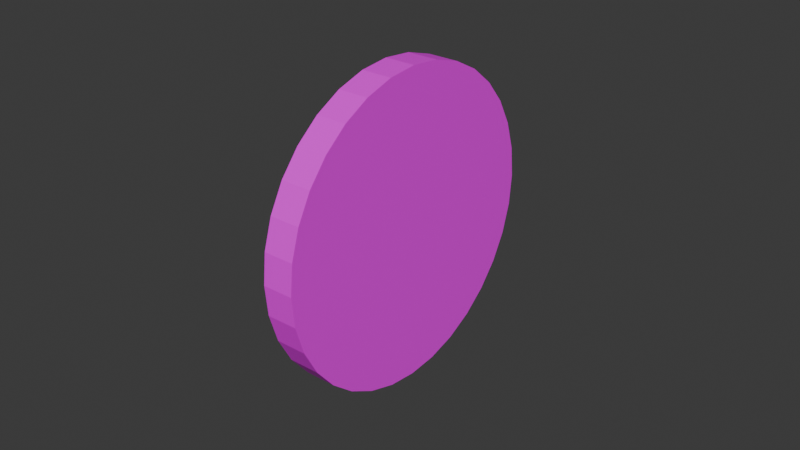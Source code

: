 # Source: button_move.blend  (saved by Blender 4.1.24; exported with 4.5.12 LTS)
import bpy
from mathutils import Matrix  # noqa: F401  (used for matrix-valued properties, if any)

bpy.ops.wm.read_factory_settings(use_empty=True)
scene = bpy.context.scene
scene.name = 'Scene'

# ---- collections
col_collection = bpy.data.collections.new('Collection'); scene.collection.children.link(col_collection)

# ---- images (referenced by path relative to the original .blend; pixels are not part of the script)
import os
ASSET_DIR = os.environ.get("B2B_ASSET_DIR", "")  # directory of the original .blend (textures are referenced by path, not embedded)
HERE = os.path.dirname(os.path.abspath(__file__))  # packed textures are extracted next to this script under _unpacked/

def load_image(name, relpath, width, height, colorspace="sRGB"):
    """Load a texture the original file referenced (path relative to the .blend, or extracted next to this script)."""
    p = next((c for c in (os.path.join(HERE, relpath), os.path.join(ASSET_DIR, relpath)) if relpath and os.path.exists(c)), "")
    if p:
        img = bpy.data.images.load(p, check_existing=True)
        img.name = name
    else:  # same state as the original file: an image datablock whose file is absent (Cycles renders it pink)
        img = bpy.data.images.new(name, width, height)
        img.source = "FILE"
        img.filepath = "//" + (relpath or name)
    img.colorspace_settings.name = colorspace
    return img
img_test_png_001 = load_image('test.png.001', 'test.png', 1024, 1024, 'sRGB')

# ---- materials (node trees are filled in below, after node groups)
mat_material_001 = bpy.data.materials.new('Material.001')
mat_material_001.use_transparent_shadow = False

# ---- material node trees
mat_material_001.use_nodes = True; mat_material_001.node_tree.nodes.clear()
_N = mat_material_001.node_tree.nodes; _L = mat_material_001.node_tree.links
n0 = _N.new('ShaderNodeBsdfPrincipled'); n0.name = 'Principled BSDF'; n0.location = (10, 300)
n1 = _N.new('ShaderNodeOutputMaterial'); n1.name = 'Material Output'; n1.location = (300, 300)
n2 = _N.new('ShaderNodeTexImage'); n2.name = 'Image Texture'; n2.location = (-543, 253)
n2.image = img_test_png_001
_L.new(n0.outputs[0], n1.inputs[0])
_L.new(n2.outputs[0], n0.inputs[0])
n1.is_active_output = True

# ---- world
world_world = bpy.data.worlds.new('World'); scene.world = world_world
world_world.use_nodes = True; world_world.node_tree.nodes.clear()
_N = world_world.node_tree.nodes; _L = world_world.node_tree.links
n0 = _N.new('ShaderNodeOutputWorld'); n0.name = 'World Output'; n0.location = (300, 300)
n1 = _N.new('ShaderNodeBackground'); n1.name = 'Background'; n1.location = (10, 300)
n1.inputs[0].default_value = (0.05088, 0.05088, 0.05088, 1.0)
_L.new(n1.outputs[0], n0.inputs[0])
n0.is_active_output = True
world_world.color = (0.05088, 0.05088, 0.05088)
world_world.use_sun_shadow = False
world_world.sun_shadow_jitter_overblur = 0.0

# ---- meshes
me_cylinder = bpy.data.meshes.new('Cylinder')
me_cylinder.from_pydata([(0.0, 1.47, -0.4677), (0.0, 1.47, 0.4677), (0.2867, 1.442, -0.4677), (0.2867, 1.442, 0.4677), (0.5625, 1.358, -0.4677), (0.5625, 1.358, 0.4677), (0.8166, 1.222, -0.4677), (0.8166, 1.222, 0.4677), (1.039, 1.039, -0.4677), (1.039, 1.039, 0.4677), (1.222, 0.8166, -0.4677), (1.222, 0.8166, 0.4677), (1.358, 0.5625, -0.4677), (1.358, 0.5625, 0.4677), (1.442, 0.2867, -0.4677), (1.442, 0.2867, 0.4677), (1.47, 0.0, -0.4677), (1.47, 0.0, 0.4677), (1.442, -0.2867, -0.4677), (1.442, -0.2867, 0.4677), (1.358, -0.5625, -0.4677), (1.358, -0.5625, 0.4677), (1.222, -0.8166, -0.4677), (1.222, -0.8166, 0.4677), (1.039, -1.039, -0.4677), (1.039, -1.039, 0.4677), (0.8166, -1.222, -0.4677), (0.8166, -1.222, 0.4677), (0.5625, -1.358, -0.4677), (0.5625, -1.358, 0.4677), (0.2867, -1.442, -0.4677), (0.2867, -1.442, 0.4677), (0.0, -1.47, -0.4677), (0.0, -1.47, 0.4677), (-0.2867, -1.442, -0.4677), (-0.2867, -1.442, 0.4677), (-0.5625, -1.358, -0.4677), (-0.5625, -1.358, 0.4677), (-0.8166, -1.222, -0.4677), (-0.8166, -1.222, 0.4677), (-1.039, -1.039, -0.4677), (-1.039, -1.039, 0.4677), (-1.222, -0.8166, -0.4677), (-1.222, -0.8166, 0.4677), (-1.358, -0.5625, -0.4677), (-1.358, -0.5625, 0.4677), (-1.442, -0.2867, -0.4677), (-1.442, -0.2867, 0.4677), (-1.47, 0.0, -0.4677), (-1.47, 0.0, 0.4677), (-1.442, 0.2867, -0.4677), (-1.442, 0.2867, 0.4677), (-1.358, 0.5625, -0.4677), (-1.358, 0.5625, 0.4677), (-1.222, 0.8166, -0.4677), (-1.222, 0.8166, 0.4677), (-1.039, 1.039, -0.4677), (-1.039, 1.039, 0.4677), (-0.8166, 1.222, -0.4677), (-0.8166, 1.222, 0.4677), (-0.5625, 1.358, -0.4677), (-0.5625, 1.358, 0.4677), (-0.2867, 1.442, -0.4677), (-0.2867, 1.442, 0.4677)], [], [(0, 1, 3, 2), (2, 3, 5, 4), (4, 5, 7, 6), (6, 7, 9, 8), (8, 9, 11, 10), (10, 11, 13, 12), (12, 13, 15, 14), (14, 15, 17, 16), (16, 17, 19, 18), (18, 19, 21, 20), (20, 21, 23, 22), (22, 23, 25, 24), (24, 25, 27, 26), (26, 27, 29, 28), (28, 29, 31, 30), (30, 31, 33, 32), (32, 33, 35, 34), (34, 35, 37, 36), (36, 37, 39, 38), (38, 39, 41, 40), (40, 41, 43, 42), (42, 43, 45, 44), (44, 45, 47, 46), (46, 47, 49, 48), (48, 49, 51, 50), (50, 51, 53, 52), (52, 53, 55, 54), (54, 55, 57, 56), (56, 57, 59, 58), (58, 59, 61, 60), (3, 1, 63, 61, 59, 57, 55, 53, 51, 49, 47, 45, 43, 41, 39, 37, 35, 33, 31, 29, 27, 25, 23, 21, 19, 17, 15, 13, 11, 9, 7, 5), (60, 61, 63, 62), (62, 63, 1, 0), (0, 2, 4, 6, 8, 10, 12, 14, 16, 18, 20, 22, 24, 26, 28, 30, 32, 34, 36, 38, 40, 42, 44, 46, 48, 50, 52, 54, 56, 58, 60, 62)])
_uv = me_cylinder.uv_layers.new(name='UVMap')
_uv.uv.foreach_set('vector', [0.9739, 0.893, 0.9506, 0.893, 0.9506, 0.8859, 0.9739, 0.8859, 0.9739, 0.8859, 0.9506, 0.8859, 0.9506, 0.8793, 0.9739, 0.8793, 0.9739, 0.8793, 0.9506, 0.8793, 0.9506, 0.8734, 0.9739, 0.8734, 0.9739, 0.8734, 0.9506, 0.8734, 0.9506, 0.8683, 0.9739, 0.8683, 0.9506, 0.9248, 0.9273, 0.9248, 0.9273, 0.9197, 0.9506, 0.9197, 0.9506, 0.9197, 0.9273, 0.9197, 0.9273, 0.9138, 0.9506, 0.9138, 0.9506, 0.9138, 0.9273, 0.9138, 0.9273, 0.9072, 0.9506, 0.9072, 0.9506, 0.9072, 0.9273, 0.9072, 0.9273, 0.9001, 0.9506, 0.9001, 0.9506, 0.9001, 0.9273, 0.9001, 0.9273, 0.893, 0.9506, 0.893, 0.9506, 0.893, 0.9273, 0.893, 0.9273, 0.8859, 0.9506, 0.8859, 0.9506, 0.8859, 0.9273, 0.8859, 0.9273, 0.8793, 0.9506, 0.8793, 0.9506, 0.8793, 0.9273, 0.8793, 0.9273, 0.8734, 0.9506, 0.8734, 0.9506, 0.8734, 0.9273, 0.8734, 0.9273, 0.8683, 0.9506, 0.8683, 0.9506, 0.9762, 0.9273, 0.9762, 0.9273, 0.9703, 0.9506, 0.9703, 0.9506, 0.9703, 0.9273, 0.9703, 0.9273, 0.9637, 0.9506, 0.9637, 0.9506, 0.9637, 0.9273, 0.9637, 0.9273, 0.9566, 0.9506, 0.9566, 0.9506, 0.9566, 0.9273, 0.9566, 0.9273, 0.9495, 0.9506, 0.9495, 0.9506, 0.9495, 0.9273, 0.9495, 0.9273, 0.9424, 0.9506, 0.9424, 0.9506, 0.9424, 0.9273, 0.9424, 0.9273, 0.9358, 0.9506, 0.9358, 0.9506, 0.9358, 0.9273, 0.9358, 0.9273, 0.9299, 0.9506, 0.9299, 0.9506, 0.9299, 0.9273, 0.9299, 0.9273, 0.9248, 0.9506, 0.9248, 0.9739, 0.9661, 0.9506, 0.9661, 0.9506, 0.9601, 0.9739, 0.9601, 0.9739, 0.9601, 0.9506, 0.9601, 0.9506, 0.9535, 0.9739, 0.9535, 0.9739, 0.9535, 0.9506, 0.9535, 0.9506, 0.9465, 0.9739, 0.9465, 0.9739, 0.9465, 0.9506, 0.9465, 0.9506, 0.9393, 0.9739, 0.9393, 0.9739, 0.9393, 0.9506, 0.9393, 0.9506, 0.9323, 0.9739, 0.9323, 0.9739, 0.9323, 0.9506, 0.9323, 0.9506, 0.9257, 0.9739, 0.9257, 0.9739, 0.9257, 0.9506, 0.9257, 0.9506, 0.9197, 0.9739, 0.9197, 0.9739, 0.9197, 0.9506, 0.9197, 0.9506, 0.9138, 0.9739, 0.9138, 0.9739, 0.9138, 0.9506, 0.9138, 0.9506, 0.9072, 0.9739, 0.9072, 0.9778, 0.3752, 0.9867, 0.4647, 0.978, 0.5543, 0.952, 0.6404, 0.9096, 0.7198, 0.8527, 0.7894, 0.7832, 0.8466, 0.7039, 0.8891, 0.6178, 0.9153, 0.5283, 0.9242, 0.4388, 0.9155, 0.3526, 0.8895, 0.2732, 0.8472, 0.2036, 0.7902, 0.1465, 0.7207, 0.104, 0.6414, 0.07774, 0.5554, 0.06881, 0.4658, 0.07752, 0.3763, 0.1035, 0.2902, 0.1458, 0.2108, 0.2028, 0.1412, 0.2723, 0.084, 0.3516, 0.04149, 0.4377, 0.01527, 0.5272, 0.006341, 0.6167, 0.01505, 0.7029, 0.04106, 0.7823, 0.08337, 0.8519, 0.1404, 0.909, 0.2098, 0.9515, 0.2891, 0.9739, 0.9072, 0.9506, 0.9072, 0.9506, 0.9001, 0.9739, 0.9001, 0.9739, 0.9001, 0.9506, 0.9001, 0.9506, 0.893, 0.9739, 0.893, 0.9848, 0.4625, 0.9764, 0.5521, 0.9507, 0.6383, 0.9087, 0.7179, 0.8519, 0.7877, 0.7827, 0.8451, 0.7035, 0.8879, 0.6175, 0.9144, 0.5281, 0.9237, 0.4385, 0.9153, 0.3523, 0.8896, 0.2727, 0.8475, 0.2029, 0.7908, 0.1455, 0.7215, 0.1027, 0.6424, 0.07618, 0.5564, 0.06693, 0.4669, 0.07532, 0.3773, 0.101, 0.2911, 0.1431, 0.2116, 0.1998, 0.1418, 0.2691, 0.08436, 0.3482, 0.04157, 0.4342, 0.01504, 0.5237, 0.005793, 0.6132, 0.01418, 0.6995, 0.03989, 0.779, 0.08192, 0.8488, 0.1387, 0.9062, 0.2079, 0.949, 0.2871, 0.9755, 0.373])
me_cylinder.materials.append(mat_material_001)
me_cylinder.update()

# ---- objects
ob_cylinder = bpy.data.objects.new('Cylinder', me_cylinder)

# ---- transforms, parenting, visibility, modifiers, constraints
ob_cylinder.location = (0.0, 0.0, 0.0)
ob_cylinder.rotation_euler = (-3.142, -1.571, 0.0)
ob_cylinder.scale = (0.03402, 0.03402, 0.01069)

# ---- collection membership
col_collection.objects.link(ob_cylinder)

# ---- scene / render settings (as saved in the file)
scene.frame_start = 1; scene.frame_end = 250; scene.frame_set(1)
scene.render.engine = 'BLENDER_EEVEE_NEXT'
scene.cycles.sampling_pattern = 'TABULATED_SOBOL'
scene.eevee.ray_tracing_options.trace_max_roughness = 0.0
bpy.context.view_layer.update()

# ---- added for rendering (the .blend has no active camera and no usable light): camera, sun
cam_auto = bpy.data.cameras.new('AutoCamera')
cam_auto.lens = 50.0
cam_auto.sensor_width = 36.0
cam_auto.clip_end = 1000.0
ob_auto_camera = bpy.data.objects.new('AutoCamera', cam_auto)
scene.collection.objects.link(ob_auto_camera)
ob_auto_camera.location = (0.185045, -0.222054, 0.148036)
ob_auto_camera.rotation_euler = (1.09748, -7.21219e-08, 0.694738)
scene.camera = ob_auto_camera
light_auto_sun = bpy.data.lights.new('AutoSun', 'SUN')
light_auto_sun.energy = 3.0
light_auto_sun.angle = 0.0523599
ob_auto_sun = bpy.data.objects.new('AutoSun', light_auto_sun)
scene.collection.objects.link(ob_auto_sun)
ob_auto_sun.rotation_euler = (0.872665, 0.174533, 0.523599)
bpy.context.view_layer.update()

